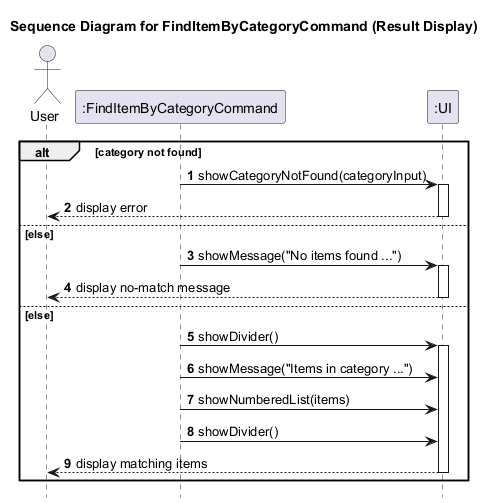

The diagram above was rendered by PlantUML. Its source (embedded in the PNG):
@startuml
title Sequence Diagram for FindItemByCategoryCommand (Result Display)

autonumber
hide footbox

actor User
participant ":FindItemByCategoryCommand" as FindItemByCategoryCommand
participant ":UI" as UI

alt category not found
    FindItemByCategoryCommand -> UI: showCategoryNotFound(categoryInput)
    activate UI
    UI --> User: display error
    deactivate UI
else else
    FindItemByCategoryCommand -> UI: showMessage("No items found ...")
    activate UI
    UI --> User: display no-match message
    deactivate UI
else else
    FindItemByCategoryCommand -> UI: showDivider()
    activate UI
    FindItemByCategoryCommand -> UI: showMessage("Items in category ...")
    FindItemByCategoryCommand -> UI: showNumberedList(items)
    FindItemByCategoryCommand -> UI: showDivider()
    UI --> User: display matching items
    deactivate UI
end
@enduml